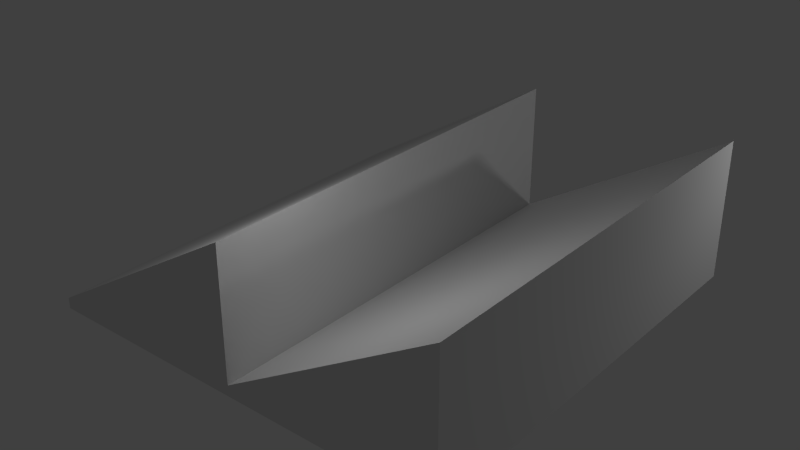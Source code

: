 # Source: triangleroof.blend  (saved by Blender 2.70.0; exported with 4.5.12 LTS)
import bpy
from mathutils import Matrix  # noqa: F401  (used for matrix-valued properties, if any)

bpy.ops.wm.read_factory_settings(use_empty=True)
scene = bpy.context.scene
scene.name = 'Scene'

# ---- collections
col_collection_1 = bpy.data.collections.new('Collection 1'); scene.collection.children.link(col_collection_1)

# ---- materials (node trees are filled in below, after node groups)
mat_triangleroof = bpy.data.materials.new('TriangleRoof')
mat_triangleroof.alpha_threshold = 0.0
mat_triangleroof.use_transparent_shadow = False
mat_triangleroof.roughness = 0.5
mat_triangleroof.line_color = (0.0, 0.0, 0.0, 1.0)

# ---- material node trees

# ---- world
world_world = bpy.data.worlds.new('World'); scene.world = world_world
world_world.color = (0.05088, 0.05088, 0.05088)
world_world.use_sun_shadow = False
world_world.sun_shadow_jitter_overblur = 0.0
world_world.cycles.sampling_method = 'MANUAL'
world_world.cycles.sample_map_resolution = 256

# ---- lights
light_point_001 = bpy.data.lights.new('Point.001', 'POINT')
light_point_001.transmission_factor = 0.0
light_point_001.energy = 100.0
light_point_001.shadow_buffer_clip_start = 0.5
light_point_001.shadow_soft_size = 0.1
light_point_001.shadow_maximum_resolution = 0.006
light_point_001.use_absolute_resolution = True
light_point_001.cycles.use_multiple_importance_sampling = False
light_point = bpy.data.lights.new('Point', 'POINT')
light_point.transmission_factor = 0.0
light_point.energy = 100.0
light_point.shadow_buffer_clip_start = 0.5
light_point.shadow_soft_size = 0.1
light_point.shadow_maximum_resolution = 0.006
light_point.use_absolute_resolution = True
light_point.cycles.use_multiple_importance_sampling = False

# ---- meshes
me_triangleroof = bpy.data.meshes.new('triangleroof')
me_triangleroof.from_pydata([(-8.002, -4.107, 5.088), (-8.002, 4.107, 5.088), (0.1109, 4.107, 5.088), (0.1109, -4.107, 5.088), (-8.002, -4.107, 5.292), (-8.002, 4.107, 5.292), (0.1109, 4.107, 5.292), (0.1109, -4.107, 5.292), (-3.945, 4.107, 5.292), (-3.945, 4.107, 5.088), (-3.945, -4.107, 5.292), (-3.945, -4.107, 5.088), (0.1109, 4.107, 7.768), (0.1109, -4.107, 7.768), (-3.945, 4.107, 7.768), (-3.945, -4.107, 7.768)], [], [(4, 5, 1, 0), (8, 6, 2, 9), (6, 7, 3, 2), (10, 4, 0, 11), (7, 13, 10), (5, 8, 9, 1), (7, 10, 11, 3), (6, 8, 12), (13, 12, 8, 10), (10, 8, 14, 15), (15, 14, 5, 4), (7, 6, 12, 13), (1, 9, 11, 0), (8, 5, 14), (4, 10, 15), (2, 3, 11, 9)])
_uv = me_triangleroof.uv_layers.new(name='UVMap')
_uv.uv.foreach_set('vector', [0.488, 0.4668, 0.9437, 0.4668, 0.9437, 0.4555, 0.488, 0.4555, 0.4969, 0.4668, 0.722, 0.4668, 0.722, 0.4555, 0.4969, 0.4555, 0.4998, 0.4668, 0.04409, 0.4668, 0.04409, 0.4555, 0.4998, 0.4555, 0.4969, 0.4668, 0.2719, 0.4668, 0.2719, 0.4555, 0.4969, 0.4555, 0.5, 0.4668, 0.5, 0.6042, 0.275, 0.4668, 0.4938, 0.4668, 0.7189, 0.4668, 0.7189, 0.4555, 0.4938, 0.4555, 0.5, 0.4668, 0.275, 0.4668, 0.275, 0.4555, 0.5, 0.4555, 0.5, 0.4668, 0.275, 0.4668, 0.5, 0.6042, 0.5, 0.5002, 0.5, 0.9559, 0.275, 0.9559, 0.275, 0.5002, 0.488, 0.4668, 0.9437, 0.4668, 0.9437, 0.6042, 0.488, 0.6042, 0.4969, 0.5002, 0.4969, 0.9559, 0.2719, 0.9559, 0.2719, 0.5002, 0.488, 0.4668, 0.9437, 0.4668, 0.9437, 0.6042, 0.488, 0.6042, 0.4938, 0.512, 0.7189, 0.512, 0.7189, 0.0563, 0.4938, 0.0563, 0.4969, 0.4668, 0.2719, 0.4668, 0.4969, 0.6042, 0.4938, 0.4668, 0.7189, 0.4668, 0.7189, 0.6042, 0.5, 0.512, 0.5, 0.0563, 0.275, 0.0563, 0.275, 0.512])
me_triangleroof.materials.append(mat_triangleroof)
me_triangleroof.use_remesh_preserve_volume = False
me_triangleroof.use_remesh_preserve_attributes = False
me_triangleroof.use_mirror_vertex_groups = False
me_triangleroof.update()

# ---- objects
ob_triangleroof = bpy.data.objects.new('TriangleRoof', me_triangleroof)
ob_point_001 = bpy.data.objects.new('Point.001', light_point_001)
ob_point = bpy.data.objects.new('Point', light_point)

# ---- transforms, parenting, visibility, modifiers, constraints
ob_triangleroof.location = (0.0, 0.0, 0.0)
ob_triangleroof.lineart.crease_threshold = 0.0
ob_point_001.location = (-2.8, -3.006, 10.03)
ob_point_001.lineart.crease_threshold = 0.0
ob_point.location = (2.941, 5.419, 8.321)
ob_point.lineart.crease_threshold = 0.0

# ---- collection membership
col_collection_1.objects.link(ob_triangleroof)
col_collection_1.objects.link(ob_point_001)
col_collection_1.objects.link(ob_point)

# ---- scene / render settings (as saved in the file)
scene.frame_start = 1; scene.frame_end = 250; scene.frame_set(1)
scene.render.engine = 'BLENDER_EEVEE_NEXT'
scene.render.resolution_percentage = 50
scene.render.dither_intensity = 0.0
scene.cycles.use_denoising = False
scene.cycles.samples = 10
scene.cycles.sampling_pattern = 'TABULATED_SOBOL'
scene.cycles.light_sampling_threshold = 0.0
scene.cycles.use_adaptive_sampling = False
scene.cycles.use_light_tree = False
scene.cycles.blur_glossy = 0.0
scene.cycles.volume_bounces = 1
scene.cycles.pixel_filter_type = 'GAUSSIAN'
scene.cycles.sample_clamp_indirect = 0.0
scene.view_settings.view_transform = 'Standard'
bpy.context.view_layer.update()

# ---- added for rendering (the .blend has no active camera): camera
cam_auto = bpy.data.cameras.new('AutoCamera')
cam_auto.lens = 50.0
cam_auto.sensor_width = 36.0
cam_auto.clip_end = 1000.0
ob_auto_camera = bpy.data.objects.new('AutoCamera', cam_auto)
scene.collection.objects.link(ob_auto_camera)
ob_auto_camera.location = (7.02047, -13.159, 15.2006)
ob_auto_camera.rotation_euler = (1.09748, -7.21219e-08, 0.694738)
scene.camera = ob_auto_camera
bpy.context.view_layer.update()
